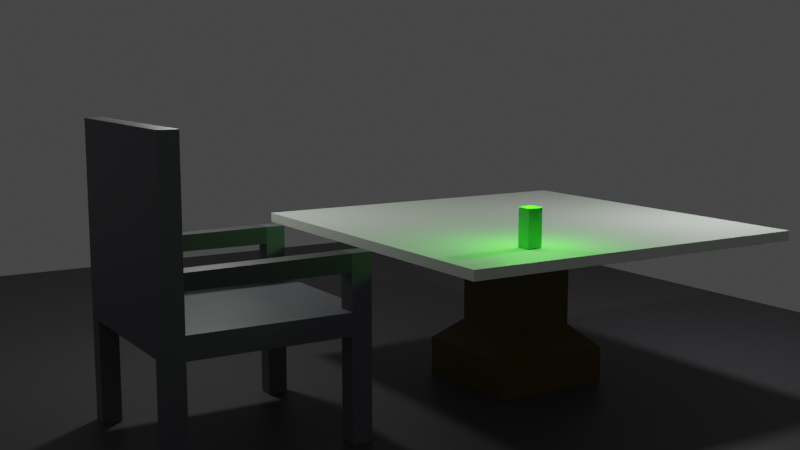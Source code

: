 # Source: Table_chair.blend  (saved by Blender 2.82.7; exported with 4.5.12 LTS)
import bpy
from mathutils import Matrix  # noqa: F401  (used for matrix-valued properties, if any)

bpy.ops.wm.read_factory_settings(use_empty=True)
scene = bpy.context.scene
scene.name = 'Scene'

# ---- materials (node trees are filled in below, after node groups)
mat_material_003 = bpy.data.materials.new('Material.003')
mat_material_003.use_transparent_shadow = False
mat_table = bpy.data.materials.new('Table')
mat_table.use_transparent_shadow = False
mat_material_001 = bpy.data.materials.new('Material.001')
mat_material_001.use_transparent_shadow = False
mat_material_002 = bpy.data.materials.new('Material.002')
mat_material_002.use_transparent_shadow = False
mat_material_004 = bpy.data.materials.new('Material.004')
mat_material_004.use_transparent_shadow = False

# ---- material node trees
mat_material_003.use_nodes = True; mat_material_003.node_tree.nodes.clear()
_N = mat_material_003.node_tree.nodes; _L = mat_material_003.node_tree.links
n0 = _N.new('ShaderNodeOutputMaterial'); n0.name = 'Material Output'; n0.location = (300, 300)
n1 = _N.new('ShaderNodeBsdfPrincipled'); n1.name = 'Principled BSDF'; n1.location = (10, 300)
n1.distribution = 'GGX'
n1.subsurface_method = 'BURLEY'
n1.inputs[0].default_value = (0.1376, 0.08959, 0.003562, 1.0)
n1.inputs[3].default_value = 1.45
n1.inputs[27].default_value = (0.0, 0.0, 0.0, 1.0)
n1.inputs[28].default_value = 1.0
_L.new(n1.outputs[0], n0.inputs[0])
n0.is_active_output = True
mat_table.use_nodes = True; mat_table.node_tree.nodes.clear()
_N = mat_table.node_tree.nodes; _L = mat_table.node_tree.links
n0 = _N.new('ShaderNodeOutputMaterial'); n0.name = 'Material Output'; n0.location = (300, 300)
n1 = _N.new('ShaderNodeBsdfPrincipled'); n1.name = 'Principled BSDF'; n1.location = (10, 300)
n1.distribution = 'GGX'
n1.subsurface_method = 'BURLEY'
n1.inputs[0].default_value = (0.9243, 1.0, 0.9068, 1.0)
n1.inputs[3].default_value = 1.45
n1.inputs[27].default_value = (0.0, 0.0, 0.0, 1.0)
n1.inputs[28].default_value = 1.0
_L.new(n1.outputs[0], n0.inputs[0])
n0.is_active_output = True
mat_material_001.use_nodes = True; mat_material_001.node_tree.nodes.clear()
_N = mat_material_001.node_tree.nodes; _L = mat_material_001.node_tree.links
n0 = _N.new('ShaderNodeOutputMaterial'); n0.name = 'Material Output'; n0.location = (300, 300)
n1 = _N.new('ShaderNodeBsdfPrincipled'); n1.name = 'Principled BSDF'; n1.location = (10, 300)
n1.distribution = 'GGX'
n1.subsurface_method = 'BURLEY'
n1.inputs[0].default_value = (0.1524, 0.1569, 0.1845, 1.0)
n1.inputs[3].default_value = 1.45
n1.inputs[27].default_value = (0.0, 0.0, 0.0, 1.0)
n1.inputs[28].default_value = 1.0
_L.new(n1.outputs[0], n0.inputs[0])
n0.is_active_output = True
mat_material_002.use_nodes = True; mat_material_002.node_tree.nodes.clear()
_N = mat_material_002.node_tree.nodes; _L = mat_material_002.node_tree.links
n0 = _N.new('ShaderNodeOutputMaterial'); n0.name = 'Material Output'; n0.location = (300, 300)
n1 = _N.new('ShaderNodeBsdfPrincipled'); n1.name = 'Principled BSDF'; n1.location = (10, 300)
n1.distribution = 'GGX'
n1.subsurface_method = 'BURLEY'
n1.inputs[0].default_value = (0.09816, 0.0914, 0.1025, 1.0)
n1.inputs[3].default_value = 1.45
n1.inputs[27].default_value = (0.0, 0.0, 0.0, 1.0)
n1.inputs[28].default_value = 1.0
_L.new(n1.outputs[0], n0.inputs[0])
n0.is_active_output = True
mat_material_004.use_nodes = True; mat_material_004.node_tree.nodes.clear()
_N = mat_material_004.node_tree.nodes; _L = mat_material_004.node_tree.links
n0 = _N.new('ShaderNodeOutputMaterial'); n0.name = 'Material Output'; n0.location = (300, 300)
n1 = _N.new('ShaderNodeBsdfPrincipled'); n1.name = 'Principled BSDF'; n1.location = (10, 300)
n1.distribution = 'GGX'
n1.subsurface_method = 'BURLEY'
n1.inputs[0].default_value = (0.0938, 0.5489, 0.1079, 1.0)
n1.inputs[1].default_value = 0.3657
n1.inputs[3].default_value = 1.45
n1.inputs[13].default_value = 0.5629
n1.inputs[27].default_value = (0.0, 0.0, 0.0, 1.0)
n1.inputs[28].default_value = 1.0
_L.new(n1.outputs[0], n0.inputs[0])
n0.is_active_output = True

# ---- world
world_world = bpy.data.worlds.new('World'); scene.world = world_world
world_world.use_nodes = True; world_world.node_tree.nodes.clear()
_N = world_world.node_tree.nodes; _L = world_world.node_tree.links
n0 = _N.new('ShaderNodeOutputWorld'); n0.name = 'World Output'; n0.location = (300, 300)
n1 = _N.new('ShaderNodeBackground'); n1.name = 'Background'; n1.location = (10, 300)
n1.inputs[0].default_value = (0.05088, 0.05088, 0.05088, 1.0)
_L.new(n1.outputs[0], n0.inputs[0])
n0.is_active_output = True
world_world.color = (0.05088, 0.05088, 0.05088)
world_world.use_sun_shadow = False
world_world.sun_shadow_jitter_overblur = 0.0

# ---- cameras
cam_camera_001 = bpy.data.cameras.new('Camera.001')

# ---- lights
light_point = bpy.data.lights.new('Point', 'POINT')
light_point.color = (0.03049, 1.0, 0.0)
light_point.transmission_factor = 0.0
light_point.energy = 100.0
light_point.shadow_soft_size = 0.25
light_point.shadow_maximum_resolution = 0.006
light_point.use_absolute_resolution = True
light_point_001 = bpy.data.lights.new('Point.001', 'POINT')
light_point_001.color = (0.2457, 0.2529, 0.2385)
light_point_001.transmission_factor = 0.0
light_point_001.energy = 1000.0
light_point_001.shadow_soft_size = 0.25
light_point_001.shadow_maximum_resolution = 0.006
light_point_001.use_absolute_resolution = True
light_point_002 = bpy.data.lights.new('Point.002', 'POINT')
light_point_002.color = (0.2019, 0.2019, 0.2019)
light_point_002.transmission_factor = 0.0
light_point_002.energy = 1000.0
light_point_002.shadow_soft_size = 0.25
light_point_002.shadow_maximum_resolution = 0.006
light_point_002.use_absolute_resolution = True

# ---- meshes
me_plane = bpy.data.meshes.new('Plane')
me_plane.from_pydata([(-1.0, -1.0, 0.0), (1.0, -1.0, 0.0), (-1.0, 1.0, 0.0), (1.0, 1.0, 0.0), (-0.6105, 0.6105, 0.946), (-1.0, 1.0, 0.5905), (-1.0, -1.0, 0.5905), (-0.6105, -0.6105, 0.946), (1.0, -1.0, 0.5905), (0.6105, -0.6105, 0.946), (1.0, 1.0, 0.5905), (0.6105, 0.6105, 0.946), (-0.6105, -0.6105, 2.437), (-0.6105, 0.6105, 2.437), (0.6105, -0.6105, 2.437), (0.6105, 0.6105, 2.437)], [], [(0, 2, 3, 1), (3, 2, 5, 10), (7, 9, 14, 12), (0, 1, 8, 6), (1, 3, 10, 8), (5, 6, 7, 4), (6, 8, 9, 7), (8, 10, 11, 9), (10, 5, 4, 11), (2, 0, 6, 5), (12, 14, 15, 13), (11, 4, 13, 15), (9, 11, 15, 14), (4, 7, 12, 13)])
_uv = me_plane.uv_layers.new(name='UVMap')
_uv.uv.foreach_set('vector', [0.0, 0.0, 0.0, 1.0, 1.0, 1.0, 1.0, 0.0, 1.0, 1.0, 0.0, 1.0, 0.0, 1.0, 1.0, 1.0, 0.1948, 0.1948, 0.8052, 0.1948, 0.8052, 0.1948, 0.1948, 0.1948, 0.0, 0.0, 1.0, 0.0, 1.0, 0.0, 0.0, 0.0, 1.0, 0.0, 1.0, 1.0, 1.0, 1.0, 1.0, 0.0, 0.0, 1.0, 0.0, 0.0, 0.1948, 0.1948, 0.1948, 0.8052, 0.0, 0.0, 1.0, 0.0, 0.8052, 0.1948, 0.1948, 0.1948, 1.0, 0.0, 1.0, 1.0, 0.8052, 0.8052, 0.8052, 0.1948, 1.0, 1.0, 0.0, 1.0, 0.1948, 0.8052, 0.8052, 0.8052, 0.0, 1.0, 0.0, 0.0, 0.0, 0.0, 0.0, 1.0, 0.1948, 0.1948, 0.8052, 0.1948, 0.8052, 0.8052, 0.1948, 0.8052, 0.8052, 0.8052, 0.1948, 0.8052, 0.1948, 0.8052, 0.8052, 0.8052, 0.8052, 0.1948, 0.8052, 0.8052, 0.8052, 0.8052, 0.8052, 0.1948, 0.1948, 0.8052, 0.1948, 0.1948, 0.1948, 0.1948, 0.1948, 0.8052])
me_plane.materials.append(mat_material_003)
me_plane.use_remesh_fix_poles = True
me_plane.use_remesh_preserve_attributes = False
me_plane.use_mirror_vertex_groups = False
me_plane.update()
me_cube_003 = bpy.data.meshes.new('Cube.003')
me_cube_003.from_pydata([(-1.0, -1.0, -1.0), (-1.0, -1.0, 1.0), (-1.0, 1.0, -1.0), (-1.0, 1.0, 1.0), (1.0, -1.0, -1.0), (1.0, -1.0, 1.0), (1.0, 1.0, -1.0), (1.0, 1.0, 1.0), (-1.0, -1.0, 0.9773), (-0.1894, -0.1894, 4.392), (-0.1894, 0.1894, 4.392), (-1.0, 1.0, 0.9773), (0.1894, 0.1894, 4.392), (1.0, 1.0, 0.9773), (0.1894, -0.1894, 4.392), (1.0, -1.0, 0.9773)], [], [(0, 1, 3, 2), (2, 3, 7, 6), (6, 7, 5, 4), (4, 5, 1, 0), (2, 6, 4, 0), (1, 5, 15, 8), (12, 10, 9, 14), (7, 3, 11, 13), (5, 7, 13, 15), (9, 10, 11, 8), (10, 12, 13, 11), (12, 14, 15, 13), (14, 9, 8, 15), (3, 1, 8, 11)])
_uv = me_cube_003.uv_layers.new(name='UVMap')
_uv.uv.foreach_set('vector', [0.375, 0.0, 0.625, 0.0, 0.625, 0.25, 0.375, 0.25, 0.375, 0.25, 0.625, 0.25, 0.625, 0.5, 0.375, 0.5, 0.375, 0.5, 0.625, 0.5, 0.625, 0.75, 0.375, 0.75, 0.375, 0.75, 0.625, 0.75, 0.625, 1.0, 0.375, 1.0, 0.125, 0.5, 0.375, 0.5, 0.375, 0.75, 0.125, 0.75, 0.625, 1.0, 0.625, 0.75, 0.625, 0.75, 0.625, 1.0, 0.7091, 0.5841, 0.7909, 0.5841, 0.7909, 0.6659, 0.7091, 0.6659, 0.625, 0.5, 0.625, 0.25, 0.625, 0.25, 0.625, 0.5, 0.625, 0.75, 0.625, 0.5, 0.625, 0.5, 0.625, 0.75, 0.7909, 0.6659, 0.7909, 0.5841, 0.875, 0.5, 0.875, 0.75, 0.7909, 0.5841, 0.7091, 0.5841, 0.625, 0.5, 0.875, 0.5, 0.7091, 0.5841, 0.7091, 0.6659, 0.625, 0.75, 0.625, 0.5, 0.7091, 0.6659, 0.7909, 0.6659, 0.875, 0.75, 0.625, 0.75, 0.625, 0.25, 0.625, 0.0, 0.625, -2.095e-09, 0.625, 0.25])
me_cube_003.materials.append(mat_table)
me_cube_003.use_remesh_fix_poles = True
me_cube_003.use_remesh_preserve_attributes = False
me_cube_003.use_mirror_vertex_groups = False
me_cube_003.update()
me_cube_004 = bpy.data.meshes.new('Cube.004')
me_cube_004.from_pydata([(-6.614, -1.489, 1.882), (-6.614, -1.489, 1.545), (-6.614, 1.489, 1.882), (-6.614, 1.489, 1.545), (-3.636, -1.489, 1.882), (-3.636, -1.489, 1.545), (-3.636, 1.489, 1.882), (-3.636, 1.489, 1.545), (-6.324, 1.489, 1.882), (-6.324, 1.489, 1.545), (-6.324, -1.489, 1.882), (-6.324, -1.489, 1.545), (-6.614, -1.188, 1.882), (-6.614, -1.188, 1.545), (-3.636, -1.188, 1.882), (-3.636, -1.188, 1.545), (-6.324, -1.188, 1.545), (-6.324, -1.188, 1.882), (-6.614, 1.212, 1.545), (-3.636, 1.212, 1.882), (-6.614, 1.212, 1.882), (-3.636, 1.212, 1.545), (-6.324, 1.212, 1.545), (-6.324, 1.212, 1.882), (-3.942, 1.489, 1.545), (-3.942, -1.489, 1.882), (-3.942, 1.489, 1.882), (-3.942, -1.489, 1.545), (-3.942, -1.188, 1.545), (-3.942, -1.188, 1.882), (-3.942, 1.212, 1.882), (-3.942, 1.212, 1.545), (-6.324, -1.489, 1.545), (-6.614, -1.489, 1.545), (-6.324, -1.188, 1.545), (-6.614, -1.188, 1.545), (-6.324, -1.489, -0.3495), (-6.614, -1.489, -0.3495), (-6.324, -1.188, -0.3495), (-6.614, -1.188, -0.3495), (-6.614, 1.212, 1.545), (-6.614, 1.489, 1.545), (-6.324, 1.489, 1.545), (-6.324, 1.212, 1.545), (-6.614, 1.212, -0.1428), (-6.614, 1.489, -0.1428), (-6.324, 1.489, -0.1428), (-6.324, 1.212, -0.1428), (-3.942, 1.489, -0.207), (-3.636, 1.489, -0.207), (-3.636, 1.212, -0.207), (-3.942, 1.212, -0.207), (-3.636, -1.188, -0.2856), (-3.636, -1.489, -0.2856), (-3.942, -1.188, -0.2856), (-3.942, -1.489, -0.2856), (-18.68, -13.29, 0.0), (7.912, -13.29, 0.0), (-18.68, 13.29, 0.0), (7.912, 13.29, 0.0), (-6.614, -1.188, 4.452), (-6.614, -1.489, 4.452), (-6.324, 1.489, 4.452), (-6.614, 1.489, 4.452), (-6.324, -1.489, 4.452), (-6.324, -1.188, 4.452), (-6.614, 1.212, 4.452), (-6.324, 1.212, 4.452), (-3.636, 1.212, 2.431), (-3.636, 1.489, 2.431), (-3.942, -1.489, 2.431), (-3.636, -1.489, 2.431), (-3.636, -1.188, 2.431), (-3.942, 1.489, 2.431), (-3.942, -1.188, 2.431), (-3.942, 1.212, 2.431), (-3.636, 1.212, 2.697), (-3.636, 1.489, 2.697), (-3.942, -1.489, 2.697), (-3.636, -1.489, 2.697), (-3.636, -1.188, 2.697), (-3.942, 1.489, 2.697), (-3.942, -1.188, 2.697), (-3.942, 1.212, 2.697), (-6.324, 1.212, 2.679), (-6.324, -1.188, 2.679), (-6.614, -1.489, 2.679), (-6.324, -1.489, 2.679), (-6.614, 1.489, 2.679), (-6.614, 1.212, 2.679), (-6.324, 1.489, 2.679), (-6.614, -1.188, 2.679), (-6.324, 1.212, 2.441), (-6.324, -1.489, 2.441), (-6.614, 1.212, 2.441), (-6.324, 1.489, 2.441), (-6.324, -1.188, 2.441), (-6.614, -1.489, 2.441), (-6.614, 1.489, 2.441), (-6.614, -1.188, 2.441)], [], [(20, 18, 3, 2), (26, 24, 7, 6), (14, 15, 5, 4), (10, 11, 1, 0), (4, 25, 70, 71), (13, 1, 33, 35), (28, 16, 11, 27), (89, 88, 63, 66), (25, 27, 11, 10), (2, 3, 9, 8), (87, 86, 61, 64), (31, 22, 16, 28), (22, 18, 13, 16), (30, 19, 14, 29), (19, 21, 15, 14), (0, 1, 13, 12), (6, 7, 21, 19), (25, 29, 74, 70), (22, 9, 42, 43), (24, 9, 22, 31), (84, 85, 65, 67), (12, 13, 18, 20), (31, 21, 50, 51), (8, 26, 30, 23), (23, 30, 29, 17), (21, 31, 28, 15), (4, 5, 27, 25), (27, 5, 53, 55), (17, 29, 25, 10), (8, 9, 24, 26), (34, 35, 39, 38), (16, 13, 35, 34), (1, 11, 32, 33), (11, 16, 34, 32), (38, 39, 37, 36), (32, 34, 38, 36), (35, 33, 37, 39), (33, 32, 36, 37), (43, 42, 46, 47), (3, 18, 40, 41), (9, 3, 41, 42), (18, 22, 43, 40), (46, 45, 44, 47), (41, 40, 44, 45), (40, 43, 47, 44), (42, 41, 45, 46), (49, 48, 51, 50), (24, 31, 51, 48), (21, 7, 49, 50), (7, 24, 48, 49), (52, 54, 55, 53), (5, 15, 52, 53), (28, 27, 55, 54), (15, 28, 54, 52), (56, 57, 59, 58), (60, 65, 64, 61), (66, 67, 65, 60), (63, 62, 67, 66), (85, 87, 64, 65), (90, 84, 67, 62), (88, 90, 62, 63), (86, 91, 60, 61), (91, 89, 66, 60), (68, 75, 83, 76), (19, 30, 75, 68), (26, 6, 69, 73), (14, 4, 71, 72), (30, 26, 73, 75), (6, 19, 68, 69), (29, 14, 72, 74), (82, 80, 79, 78), (81, 77, 76, 83), (73, 69, 77, 81), (71, 70, 78, 79), (74, 72, 80, 82), (72, 71, 79, 80), (69, 68, 76, 77), (99, 94, 89, 91), (97, 99, 91, 86), (98, 95, 90, 88), (73, 81, 90, 95), (75, 92, 84, 83), (92, 96, 85, 84), (93, 97, 86, 87), (94, 98, 88, 89), (20, 2, 98, 94), (10, 0, 97, 93), (23, 17, 96, 92), (17, 10, 93, 96), (8, 23, 92, 95), (2, 8, 95, 98), (0, 12, 99, 97), (12, 20, 94, 99), (81, 83, 84, 90), (73, 95, 92, 75), (82, 78, 87, 85), (74, 96, 93, 70), (70, 93, 87, 78), (82, 85, 96, 74)])
me_cube_004.polygons.foreach_set('material_index', [0, 0, 0, 0, 0, 0, 0, 0, 0, 0, 0, 0, 0, 0, 0, 0, 0, 0, 0, 0, 0, 0, 0, 0, 0, 0, 0, 0, 0, 0, 0, 0, 0, 0, 0, 0, 0, 0, 0, 0, 0, 0, 0, 0, 0, 0, 0, 0, 0, 0, 0, 0, 0, 0, 1, 0, 0, 0, 0, 0, 0, 0, 0, 0, 0, 0, 0, 0, 0, 0, 0, 0, 0, 0, 0, 0, 0, 0, 0, 0, 1, 1, 0, 0, 0, 0, 0, 0, 0, 0, 0, 0, 0, 1, 1, 1, 1, 1, 1])
_uv = me_cube_004.uv_layers.new(name='UVMap')
_uv.uv.foreach_set('vector', [0.375, 0.2268, 0.625, 0.2268, 0.625, 0.25, 0.375, 0.25, 0.375, 0.4743, 0.625, 0.4743, 0.625, 0.5, 0.375, 0.5, 0.375, 0.7247, 0.625, 0.7247, 0.625, 0.75, 0.375, 0.75, 0.375, 0.9757, 0.625, 0.9757, 0.625, 1.0, 0.375, 1.0, 0.375, 0.75, 0.375, 0.7757, 0.375, 0.7757, 0.375, 0.75, 0.625, 0.02528, 0.625, 0.0, 0.625, 0.0, 0.625, 0.02528, 0.6507, 0.7247, 0.8507, 0.7247, 0.8507, 0.75, 0.6507, 0.75, 0.375, 0.2268, 0.375, 0.25, 0.375, 0.25, 0.375, 0.2268, 0.375, 0.7757, 0.625, 0.7757, 0.625, 0.9757, 0.375, 0.9757, 0.375, 0.25, 0.625, 0.25, 0.625, 0.2743, 0.375, 0.2743, 0.375, 0.9757, 0.375, 1.0, 0.375, 1.0, 0.375, 0.9757, 0.6507, 0.5232, 0.8507, 0.5232, 0.8507, 0.7247, 0.6507, 0.7247, 0.8507, 0.5232, 0.875, 0.5232, 0.875, 0.7247, 0.8507, 0.7247, 0.3493, 0.5232, 0.375, 0.5232, 0.375, 0.7247, 0.3493, 0.7247, 0.375, 0.5232, 0.625, 0.5232, 0.625, 0.7247, 0.375, 0.7247, 0.375, 0.0, 0.625, 0.0, 0.625, 0.02528, 0.375, 0.02528, 0.375, 0.5, 0.625, 0.5, 0.625, 0.5232, 0.375, 0.5232, 0.3493, 0.75, 0.3493, 0.7247, 0.3493, 0.7247, 0.3493, 0.75, 0.8507, 0.5232, 0.8507, 0.5, 0.8507, 0.5, 0.8507, 0.5232, 0.6507, 0.5, 0.8507, 0.5, 0.8507, 0.5232, 0.6507, 0.5232, 0.1493, 0.5232, 0.1493, 0.7247, 0.1493, 0.7247, 0.1493, 0.5232, 0.375, 0.02528, 0.625, 0.02528, 0.625, 0.2268, 0.375, 0.2268, 0.6507, 0.5232, 0.625, 0.5232, 0.625, 0.5232, 0.6507, 0.5232, 0.1493, 0.5, 0.3493, 0.5, 0.3493, 0.5232, 0.1493, 0.5232, 0.1493, 0.5232, 0.3493, 0.5232, 0.3493, 0.7247, 0.1493, 0.7247, 0.625, 0.5232, 0.6507, 0.5232, 0.6507, 0.7247, 0.625, 0.7247, 0.375, 0.75, 0.625, 0.75, 0.625, 0.7757, 0.375, 0.7757, 0.625, 0.7757, 0.625, 0.75, 0.625, 0.75, 0.625, 0.7757, 0.1493, 0.7247, 0.3493, 0.7247, 0.3493, 0.75, 0.1493, 0.75, 0.375, 0.2743, 0.625, 0.2743, 0.625, 0.4743, 0.375, 0.4743, 0.8507, 0.7247, 0.875, 0.7247, 0.875, 0.7247, 0.8507, 0.7247, 0.8507, 0.7247, 0.875, 0.7247, 0.875, 0.7247, 0.8507, 0.7247, 0.625, 1.0, 0.625, 0.9757, 0.625, 0.9757, 0.625, 1.0, 0.8507, 0.75, 0.8507, 0.7247, 0.8507, 0.7247, 0.8507, 0.75, 0.8507, 0.7247, 0.875, 0.7247, 0.875, 0.75, 0.8507, 0.75, 0.8507, 0.75, 0.8507, 0.7247, 0.8507, 0.7247, 0.8507, 0.75, 0.625, 0.02528, 0.625, 0.0, 0.625, 0.0, 0.625, 0.02528, 0.625, 1.0, 0.625, 0.9757, 0.625, 0.9757, 0.625, 1.0, 0.8507, 0.5232, 0.8507, 0.5, 0.8507, 0.5, 0.8507, 0.5232, 0.625, 0.25, 0.625, 0.2268, 0.625, 0.2268, 0.625, 0.25, 0.625, 0.2743, 0.625, 0.25, 0.625, 0.25, 0.625, 0.2743, 0.875, 0.5232, 0.8507, 0.5232, 0.8507, 0.5232, 0.875, 0.5232, 0.8507, 0.5, 0.875, 0.5, 0.875, 0.5232, 0.8507, 0.5232, 0.625, 0.25, 0.625, 0.2268, 0.625, 0.2268, 0.625, 0.25, 0.875, 0.5232, 0.8507, 0.5232, 0.8507, 0.5232, 0.875, 0.5232, 0.625, 0.2743, 0.625, 0.25, 0.625, 0.25, 0.625, 0.2743, 0.625, 0.5, 0.6507, 0.5, 0.6507, 0.5232, 0.625, 0.5232, 0.6507, 0.5, 0.6507, 0.5232, 0.6507, 0.5232, 0.6507, 0.5, 0.625, 0.5232, 0.625, 0.5, 0.625, 0.5, 0.625, 0.5232, 0.625, 0.5, 0.625, 0.4743, 0.625, 0.4743, 0.625, 0.5, 0.625, 0.7247, 0.6507, 0.7247, 0.6507, 0.75, 0.625, 0.75, 0.625, 0.75, 0.625, 0.7247, 0.625, 0.7247, 0.625, 0.75, 0.6507, 0.7247, 0.6507, 0.75, 0.6507, 0.75, 0.6507, 0.7247, 0.625, 0.7247, 0.6507, 0.7247, 0.6507, 0.7247, 0.625, 0.7247, 0.0, 0.0, 1.0, 0.0, 1.0, 1.0, 0.0, 1.0, 0.125, 0.7247, 0.1493, 0.7247, 0.1493, 0.75, 0.125, 0.75, 0.125, 0.5232, 0.1493, 0.5232, 0.1493, 0.7247, 0.125, 0.7247, 0.125, 0.5, 0.1493, 0.5, 0.1493, 0.5232, 0.125, 0.5232, 0.1493, 0.7247, 0.1493, 0.75, 0.1493, 0.75, 0.1493, 0.7247, 0.1493, 0.5, 0.1493, 0.5232, 0.1493, 0.5232, 0.1493, 0.5, 0.375, 0.25, 0.375, 0.2743, 0.375, 0.2743, 0.375, 0.25, 0.375, 0.0, 0.375, 0.02528, 0.375, 0.02528, 0.375, 0.0, 0.375, 0.02528, 0.375, 0.2268, 0.375, 0.2268, 0.375, 0.02528, 0.375, 0.5232, 0.3493, 0.5232, 0.3493, 0.5232, 0.375, 0.5232, 0.375, 0.5232, 0.3493, 0.5232, 0.3493, 0.5232, 0.375, 0.5232, 0.375, 0.4743, 0.375, 0.5, 0.375, 0.5, 0.375, 0.4743, 0.375, 0.7247, 0.375, 0.75, 0.375, 0.75, 0.375, 0.7247, 0.3493, 0.5232, 0.3493, 0.5, 0.3493, 0.5, 0.3493, 0.5232, 0.375, 0.5, 0.375, 0.5232, 0.375, 0.5232, 0.375, 0.5, 0.3493, 0.7247, 0.375, 0.7247, 0.375, 0.7247, 0.3493, 0.7247, 0.3493, 0.7247, 0.375, 0.7247, 0.375, 0.75, 0.3493, 0.75, 0.3493, 0.5, 0.375, 0.5, 0.375, 0.5232, 0.3493, 0.5232, 0.375, 0.4743, 0.375, 0.5, 0.375, 0.5, 0.375, 0.4743, 0.375, 0.75, 0.375, 0.7757, 0.375, 0.7757, 0.375, 0.75, 0.3493, 0.7247, 0.375, 0.7247, 0.375, 0.7247, 0.3493, 0.7247, 0.375, 0.7247, 0.375, 0.75, 0.375, 0.75, 0.375, 0.7247, 0.375, 0.5, 0.375, 0.5232, 0.375, 0.5232, 0.375, 0.5, 0.375, 0.02528, 0.375, 0.2268, 0.375, 0.2268, 0.375, 0.02528, 0.375, 0.0, 0.375, 0.02528, 0.375, 0.02528, 0.375, 0.0, 0.375, 0.25, 0.375, 0.2743, 0.375, 0.2743, 0.375, 0.25, 0.375, 0.4743, 0.375, 0.4743, 0.375, 0.2743, 0.375, 0.2743, 0.3493, 0.5232, 0.1493, 0.5232, 0.1493, 0.5232, 0.3493, 0.5232, 0.1493, 0.5232, 0.1493, 0.7247, 0.1493, 0.7247, 0.1493, 0.5232, 0.375, 0.9757, 0.375, 1.0, 0.375, 1.0, 0.375, 0.9757, 0.375, 0.2268, 0.375, 0.25, 0.375, 0.25, 0.375, 0.2268, 0.375, 0.2268, 0.375, 0.25, 0.375, 0.25, 0.375, 0.2268, 0.375, 0.9757, 0.375, 1.0, 0.375, 1.0, 0.375, 0.9757, 0.1493, 0.5232, 0.1493, 0.7247, 0.1493, 0.7247, 0.1493, 0.5232, 0.1493, 0.7247, 0.1493, 0.75, 0.1493, 0.75, 0.1493, 0.7247, 0.1493, 0.5, 0.1493, 0.5232, 0.1493, 0.5232, 0.1493, 0.5, 0.375, 0.25, 0.375, 0.2743, 0.375, 0.2743, 0.375, 0.25, 0.375, 0.0, 0.375, 0.02528, 0.375, 0.02528, 0.375, 0.0, 0.375, 0.02528, 0.375, 0.2268, 0.375, 0.2268, 0.375, 0.02528, 0.375, 0.4743, 0.3493, 0.5232, 0.1493, 0.5232, 0.375, 0.2743, 0.375, 0.4743, 0.375, 0.2743, 0.1493, 0.5232, 0.3493, 0.5232, 0.3493, 0.7247, 0.3493, 0.75, 0.1493, 0.75, 0.1493, 0.7247, 0.3493, 0.7247, 0.1493, 0.7247, 0.1493, 0.75, 0.3493, 0.75, 0.3493, 0.75, 0.1493, 0.75, 0.375, 0.9757, 0.3493, 0.75, 0.3493, 0.7247, 0.1493, 0.7247, 0.1493, 0.7247, 0.3493, 0.7247])
me_cube_004.materials.append(mat_material_001)
me_cube_004.materials.append(mat_material_002)
me_cube_004.use_remesh_fix_poles = True
me_cube_004.use_remesh_preserve_attributes = False
me_cube_004.use_mirror_vertex_groups = False
me_cube_004.update()
me_cube_005 = bpy.data.meshes.new('Cube.005')
me_cube_005.from_pydata([(-1.52, -2.232, -0.9758), (-1.52, -2.232, -0.3946), (-1.52, -1.996, -0.9758), (-1.52, -1.996, -0.3946), (-1.283, -2.232, -0.9758), (-1.283, -2.232, -0.3946), (-1.283, -1.996, -0.9758), (-1.283, -1.996, -0.3946)], [], [(0, 1, 3, 2), (2, 3, 7, 6), (6, 7, 5, 4), (4, 5, 1, 0), (2, 6, 4, 0), (7, 3, 1, 5)])
_uv = me_cube_005.uv_layers.new(name='UVMap')
_uv.uv.foreach_set('vector', [0.375, 0.0, 0.625, 0.0, 0.625, 0.25, 0.375, 0.25, 0.375, 0.25, 0.625, 0.25, 0.625, 0.5, 0.375, 0.5, 0.375, 0.5, 0.625, 0.5, 0.625, 0.75, 0.375, 0.75, 0.375, 0.75, 0.625, 0.75, 0.625, 1.0, 0.375, 1.0, 0.125, 0.5, 0.375, 0.5, 0.375, 0.75, 0.125, 0.75, 0.625, 0.5, 0.875, 0.5, 0.875, 0.75, 0.625, 0.75])
me_cube_005.materials.append(mat_material_004)
me_cube_005.use_remesh_fix_poles = True
me_cube_005.use_remesh_preserve_attributes = False
me_cube_005.use_mirror_vertex_groups = False
me_cube_005.update()

# ---- objects
ob_plane = bpy.data.objects.new('Plane', me_plane)
ob_cube = bpy.data.objects.new('Cube', me_cube_003)
ob_cube_001 = bpy.data.objects.new('Cube.001', me_cube_004)
ob_cube_002 = bpy.data.objects.new('Cube.002', me_cube_005)
ob_camera = bpy.data.objects.new('Camera', cam_camera_001)
ob_point = bpy.data.objects.new('Point', light_point)
ob_point_001 = bpy.data.objects.new('Point.001', light_point_001)
ob_point_002 = bpy.data.objects.new('Point.002', light_point_002)

# ---- transforms, parenting, visibility, modifiers, constraints
ob_plane.location = (0.0, 0.0, 0.0)
ob_plane.lineart.crease_threshold = 0.0
ob_cube.location = (0.0, 0.0, 2.55)
ob_cube.scale = (3.011, 3.011, -0.07811)
ob_cube.lineart.crease_threshold = 0.0
ob_cube_001.location = (0.0, 0.0, 0.0)
ob_cube_001.lineart.crease_threshold = 0.0
ob_cube_002.location = (0.0, 0.0, 3.608)
ob_cube_002.lineart.crease_threshold = 0.0
ob_camera.location = (-11.15, -14.34, 5.365)
ob_camera.rotation_euler = (1.417, 2.906e-05, -0.5551)
ob_camera.lineart.crease_threshold = 0.0
ob_point.location = (-1.366, -2.067, 3.266)
ob_point.lineart.crease_threshold = 0.0
ob_point_001.location = (-4.191, 3.22, 6.016)
ob_point_001.lineart.crease_threshold = 0.0
ob_point_002.location = (2.917, -1.767, 5.108)
ob_point_002.lineart.crease_threshold = 0.0

# ---- collection membership
scene.collection.objects.link(ob_plane)
scene.collection.objects.link(ob_cube)
scene.collection.objects.link(ob_cube_001)
scene.collection.objects.link(ob_cube_002)
scene.collection.objects.link(ob_camera)
scene.collection.objects.link(ob_point)
scene.collection.objects.link(ob_point_001)
scene.collection.objects.link(ob_point_002)

# ---- scene / render settings (as saved in the file)
scene.camera = ob_camera
scene.frame_start = 1; scene.frame_end = 250; scene.frame_set(1)
scene.render.engine = 'BLENDER_EEVEE_NEXT'
scene.cycles.use_denoising = False
scene.cycles.samples = 128
scene.cycles.sampling_pattern = 'TABULATED_SOBOL'
scene.cycles.use_adaptive_sampling = False
scene.cycles.use_light_tree = False
scene.view_settings.view_transform = 'Filmic'
bpy.context.view_layer.update()
